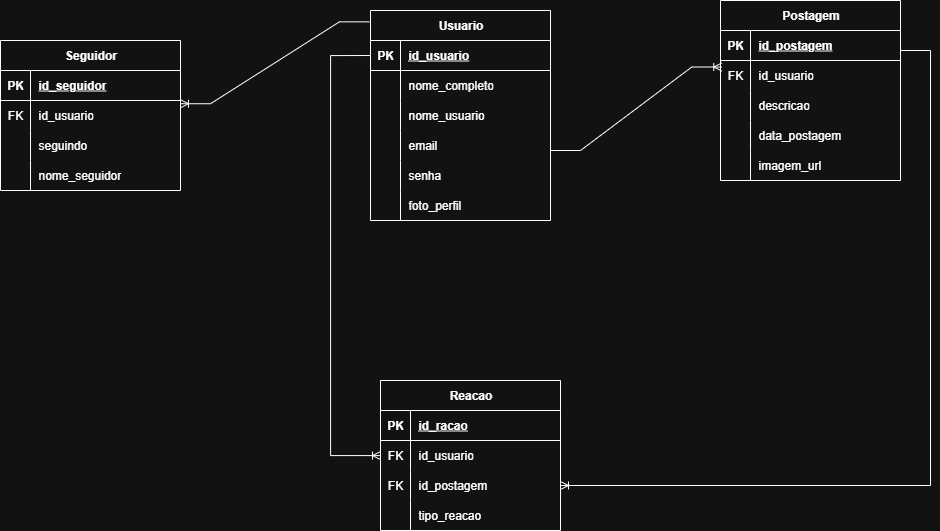

The diagram above was exported from draw.io. Its source (the exported page's mxGraphModel, read from the mxfile embedded in the PNG):
<mxGraphModel dx="1895" dy="958" grid="1" gridSize="10" guides="1" tooltips="1" connect="1" arrows="1" fold="1" page="1" pageScale="1" pageWidth="827" pageHeight="1169" math="0" shadow="0">
  <root>
    <mxCell id="0" />
    <mxCell id="1" parent="0" />
    <mxCell id="ilAoIkdhene19SwvtjaL-1" value="Seguidor" style="shape=table;startSize=30;container=1;collapsible=1;childLayout=tableLayout;fixedRows=1;rowLines=0;fontStyle=1;align=center;resizeLast=1;html=1;" vertex="1" parent="1">
      <mxGeometry x="170" y="80" width="180" height="150" as="geometry" />
    </mxCell>
    <mxCell id="ilAoIkdhene19SwvtjaL-2" value="" style="shape=tableRow;horizontal=0;startSize=0;swimlaneHead=0;swimlaneBody=0;fillColor=none;collapsible=0;dropTarget=0;points=[[0,0.5],[1,0.5]];portConstraint=eastwest;top=0;left=0;right=0;bottom=1;" vertex="1" parent="ilAoIkdhene19SwvtjaL-1">
      <mxGeometry y="30" width="180" height="30" as="geometry" />
    </mxCell>
    <mxCell id="ilAoIkdhene19SwvtjaL-3" value="PK" style="shape=partialRectangle;connectable=0;fillColor=none;top=0;left=0;bottom=0;right=0;fontStyle=1;overflow=hidden;whiteSpace=wrap;html=1;" vertex="1" parent="ilAoIkdhene19SwvtjaL-2">
      <mxGeometry width="30" height="30" as="geometry">
        <mxRectangle width="30" height="30" as="alternateBounds" />
      </mxGeometry>
    </mxCell>
    <mxCell id="ilAoIkdhene19SwvtjaL-4" value="id_seguidor" style="shape=partialRectangle;connectable=0;fillColor=none;top=0;left=0;bottom=0;right=0;align=left;spacingLeft=6;fontStyle=5;overflow=hidden;whiteSpace=wrap;html=1;" vertex="1" parent="ilAoIkdhene19SwvtjaL-2">
      <mxGeometry x="30" width="150" height="30" as="geometry">
        <mxRectangle width="150" height="30" as="alternateBounds" />
      </mxGeometry>
    </mxCell>
    <mxCell id="ilAoIkdhene19SwvtjaL-5" value="" style="shape=tableRow;horizontal=0;startSize=0;swimlaneHead=0;swimlaneBody=0;fillColor=none;collapsible=0;dropTarget=0;points=[[0,0.5],[1,0.5]];portConstraint=eastwest;top=0;left=0;right=0;bottom=0;" vertex="1" parent="ilAoIkdhene19SwvtjaL-1">
      <mxGeometry y="60" width="180" height="30" as="geometry" />
    </mxCell>
    <mxCell id="ilAoIkdhene19SwvtjaL-6" value="FK" style="shape=partialRectangle;connectable=0;fillColor=none;top=0;left=0;bottom=0;right=0;editable=1;overflow=hidden;whiteSpace=wrap;html=1;" vertex="1" parent="ilAoIkdhene19SwvtjaL-5">
      <mxGeometry width="30" height="30" as="geometry">
        <mxRectangle width="30" height="30" as="alternateBounds" />
      </mxGeometry>
    </mxCell>
    <mxCell id="ilAoIkdhene19SwvtjaL-7" value="id_usuario" style="shape=partialRectangle;connectable=0;fillColor=none;top=0;left=0;bottom=0;right=0;align=left;spacingLeft=6;overflow=hidden;whiteSpace=wrap;html=1;" vertex="1" parent="ilAoIkdhene19SwvtjaL-5">
      <mxGeometry x="30" width="150" height="30" as="geometry">
        <mxRectangle width="150" height="30" as="alternateBounds" />
      </mxGeometry>
    </mxCell>
    <mxCell id="ilAoIkdhene19SwvtjaL-8" value="" style="shape=tableRow;horizontal=0;startSize=0;swimlaneHead=0;swimlaneBody=0;fillColor=none;collapsible=0;dropTarget=0;points=[[0,0.5],[1,0.5]];portConstraint=eastwest;top=0;left=0;right=0;bottom=0;" vertex="1" parent="ilAoIkdhene19SwvtjaL-1">
      <mxGeometry y="90" width="180" height="30" as="geometry" />
    </mxCell>
    <mxCell id="ilAoIkdhene19SwvtjaL-9" value="" style="shape=partialRectangle;connectable=0;fillColor=none;top=0;left=0;bottom=0;right=0;editable=1;overflow=hidden;whiteSpace=wrap;html=1;" vertex="1" parent="ilAoIkdhene19SwvtjaL-8">
      <mxGeometry width="30" height="30" as="geometry">
        <mxRectangle width="30" height="30" as="alternateBounds" />
      </mxGeometry>
    </mxCell>
    <mxCell id="ilAoIkdhene19SwvtjaL-10" value="seguindo" style="shape=partialRectangle;connectable=0;fillColor=none;top=0;left=0;bottom=0;right=0;align=left;spacingLeft=6;overflow=hidden;whiteSpace=wrap;html=1;" vertex="1" parent="ilAoIkdhene19SwvtjaL-8">
      <mxGeometry x="30" width="150" height="30" as="geometry">
        <mxRectangle width="150" height="30" as="alternateBounds" />
      </mxGeometry>
    </mxCell>
    <mxCell id="ilAoIkdhene19SwvtjaL-11" value="" style="shape=tableRow;horizontal=0;startSize=0;swimlaneHead=0;swimlaneBody=0;fillColor=none;collapsible=0;dropTarget=0;points=[[0,0.5],[1,0.5]];portConstraint=eastwest;top=0;left=0;right=0;bottom=0;" vertex="1" parent="ilAoIkdhene19SwvtjaL-1">
      <mxGeometry y="120" width="180" height="30" as="geometry" />
    </mxCell>
    <mxCell id="ilAoIkdhene19SwvtjaL-12" value="" style="shape=partialRectangle;connectable=0;fillColor=none;top=0;left=0;bottom=0;right=0;editable=1;overflow=hidden;whiteSpace=wrap;html=1;" vertex="1" parent="ilAoIkdhene19SwvtjaL-11">
      <mxGeometry width="30" height="30" as="geometry">
        <mxRectangle width="30" height="30" as="alternateBounds" />
      </mxGeometry>
    </mxCell>
    <mxCell id="ilAoIkdhene19SwvtjaL-13" value="nome_seguidor" style="shape=partialRectangle;connectable=0;fillColor=none;top=0;left=0;bottom=0;right=0;align=left;spacingLeft=6;overflow=hidden;whiteSpace=wrap;html=1;" vertex="1" parent="ilAoIkdhene19SwvtjaL-11">
      <mxGeometry x="30" width="150" height="30" as="geometry">
        <mxRectangle width="150" height="30" as="alternateBounds" />
      </mxGeometry>
    </mxCell>
    <mxCell id="ilAoIkdhene19SwvtjaL-14" value="Usuario" style="shape=table;startSize=30;container=1;collapsible=1;childLayout=tableLayout;fixedRows=1;rowLines=0;fontStyle=1;align=center;resizeLast=1;html=1;" vertex="1" parent="1">
      <mxGeometry x="540" y="50" width="180" height="210" as="geometry" />
    </mxCell>
    <mxCell id="ilAoIkdhene19SwvtjaL-15" value="" style="shape=tableRow;horizontal=0;startSize=0;swimlaneHead=0;swimlaneBody=0;fillColor=none;collapsible=0;dropTarget=0;points=[[0,0.5],[1,0.5]];portConstraint=eastwest;top=0;left=0;right=0;bottom=1;" vertex="1" parent="ilAoIkdhene19SwvtjaL-14">
      <mxGeometry y="30" width="180" height="30" as="geometry" />
    </mxCell>
    <mxCell id="ilAoIkdhene19SwvtjaL-16" value="PK" style="shape=partialRectangle;connectable=0;fillColor=none;top=0;left=0;bottom=0;right=0;fontStyle=1;overflow=hidden;whiteSpace=wrap;html=1;" vertex="1" parent="ilAoIkdhene19SwvtjaL-15">
      <mxGeometry width="30" height="30" as="geometry">
        <mxRectangle width="30" height="30" as="alternateBounds" />
      </mxGeometry>
    </mxCell>
    <mxCell id="ilAoIkdhene19SwvtjaL-17" value="id_usuario" style="shape=partialRectangle;connectable=0;fillColor=none;top=0;left=0;bottom=0;right=0;align=left;spacingLeft=6;fontStyle=5;overflow=hidden;whiteSpace=wrap;html=1;" vertex="1" parent="ilAoIkdhene19SwvtjaL-15">
      <mxGeometry x="30" width="150" height="30" as="geometry">
        <mxRectangle width="150" height="30" as="alternateBounds" />
      </mxGeometry>
    </mxCell>
    <mxCell id="ilAoIkdhene19SwvtjaL-18" value="" style="shape=tableRow;horizontal=0;startSize=0;swimlaneHead=0;swimlaneBody=0;fillColor=none;collapsible=0;dropTarget=0;points=[[0,0.5],[1,0.5]];portConstraint=eastwest;top=0;left=0;right=0;bottom=0;" vertex="1" parent="ilAoIkdhene19SwvtjaL-14">
      <mxGeometry y="60" width="180" height="30" as="geometry" />
    </mxCell>
    <mxCell id="ilAoIkdhene19SwvtjaL-19" value="" style="shape=partialRectangle;connectable=0;fillColor=none;top=0;left=0;bottom=0;right=0;editable=1;overflow=hidden;whiteSpace=wrap;html=1;" vertex="1" parent="ilAoIkdhene19SwvtjaL-18">
      <mxGeometry width="30" height="30" as="geometry">
        <mxRectangle width="30" height="30" as="alternateBounds" />
      </mxGeometry>
    </mxCell>
    <mxCell id="ilAoIkdhene19SwvtjaL-20" value="nome_completo" style="shape=partialRectangle;connectable=0;fillColor=none;top=0;left=0;bottom=0;right=0;align=left;spacingLeft=6;overflow=hidden;whiteSpace=wrap;html=1;" vertex="1" parent="ilAoIkdhene19SwvtjaL-18">
      <mxGeometry x="30" width="150" height="30" as="geometry">
        <mxRectangle width="150" height="30" as="alternateBounds" />
      </mxGeometry>
    </mxCell>
    <mxCell id="ilAoIkdhene19SwvtjaL-21" value="" style="shape=tableRow;horizontal=0;startSize=0;swimlaneHead=0;swimlaneBody=0;fillColor=none;collapsible=0;dropTarget=0;points=[[0,0.5],[1,0.5]];portConstraint=eastwest;top=0;left=0;right=0;bottom=0;" vertex="1" parent="ilAoIkdhene19SwvtjaL-14">
      <mxGeometry y="90" width="180" height="30" as="geometry" />
    </mxCell>
    <mxCell id="ilAoIkdhene19SwvtjaL-22" value="" style="shape=partialRectangle;connectable=0;fillColor=none;top=0;left=0;bottom=0;right=0;editable=1;overflow=hidden;whiteSpace=wrap;html=1;" vertex="1" parent="ilAoIkdhene19SwvtjaL-21">
      <mxGeometry width="30" height="30" as="geometry">
        <mxRectangle width="30" height="30" as="alternateBounds" />
      </mxGeometry>
    </mxCell>
    <mxCell id="ilAoIkdhene19SwvtjaL-23" value="nome_usuario" style="shape=partialRectangle;connectable=0;fillColor=none;top=0;left=0;bottom=0;right=0;align=left;spacingLeft=6;overflow=hidden;whiteSpace=wrap;html=1;" vertex="1" parent="ilAoIkdhene19SwvtjaL-21">
      <mxGeometry x="30" width="150" height="30" as="geometry">
        <mxRectangle width="150" height="30" as="alternateBounds" />
      </mxGeometry>
    </mxCell>
    <mxCell id="ilAoIkdhene19SwvtjaL-24" value="" style="shape=tableRow;horizontal=0;startSize=0;swimlaneHead=0;swimlaneBody=0;fillColor=none;collapsible=0;dropTarget=0;points=[[0,0.5],[1,0.5]];portConstraint=eastwest;top=0;left=0;right=0;bottom=0;" vertex="1" parent="ilAoIkdhene19SwvtjaL-14">
      <mxGeometry y="120" width="180" height="30" as="geometry" />
    </mxCell>
    <mxCell id="ilAoIkdhene19SwvtjaL-25" value="" style="shape=partialRectangle;connectable=0;fillColor=none;top=0;left=0;bottom=0;right=0;editable=1;overflow=hidden;whiteSpace=wrap;html=1;" vertex="1" parent="ilAoIkdhene19SwvtjaL-24">
      <mxGeometry width="30" height="30" as="geometry">
        <mxRectangle width="30" height="30" as="alternateBounds" />
      </mxGeometry>
    </mxCell>
    <mxCell id="ilAoIkdhene19SwvtjaL-26" value="email" style="shape=partialRectangle;connectable=0;fillColor=none;top=0;left=0;bottom=0;right=0;align=left;spacingLeft=6;overflow=hidden;whiteSpace=wrap;html=1;" vertex="1" parent="ilAoIkdhene19SwvtjaL-24">
      <mxGeometry x="30" width="150" height="30" as="geometry">
        <mxRectangle width="150" height="30" as="alternateBounds" />
      </mxGeometry>
    </mxCell>
    <mxCell id="2UU-h-cUpJ-z6kbUMvjD-1" value="" style="shape=tableRow;horizontal=0;startSize=0;swimlaneHead=0;swimlaneBody=0;fillColor=none;collapsible=0;dropTarget=0;points=[[0,0.5],[1,0.5]];portConstraint=eastwest;top=0;left=0;right=0;bottom=0;" vertex="1" parent="ilAoIkdhene19SwvtjaL-14">
      <mxGeometry y="150" width="180" height="30" as="geometry" />
    </mxCell>
    <mxCell id="2UU-h-cUpJ-z6kbUMvjD-2" value="" style="shape=partialRectangle;connectable=0;fillColor=none;top=0;left=0;bottom=0;right=0;editable=1;overflow=hidden;whiteSpace=wrap;html=1;" vertex="1" parent="2UU-h-cUpJ-z6kbUMvjD-1">
      <mxGeometry width="30" height="30" as="geometry">
        <mxRectangle width="30" height="30" as="alternateBounds" />
      </mxGeometry>
    </mxCell>
    <mxCell id="2UU-h-cUpJ-z6kbUMvjD-3" value="senha" style="shape=partialRectangle;connectable=0;fillColor=none;top=0;left=0;bottom=0;right=0;align=left;spacingLeft=6;overflow=hidden;whiteSpace=wrap;html=1;" vertex="1" parent="2UU-h-cUpJ-z6kbUMvjD-1">
      <mxGeometry x="30" width="150" height="30" as="geometry">
        <mxRectangle width="150" height="30" as="alternateBounds" />
      </mxGeometry>
    </mxCell>
    <mxCell id="2UU-h-cUpJ-z6kbUMvjD-4" value="" style="shape=tableRow;horizontal=0;startSize=0;swimlaneHead=0;swimlaneBody=0;fillColor=none;collapsible=0;dropTarget=0;points=[[0,0.5],[1,0.5]];portConstraint=eastwest;top=0;left=0;right=0;bottom=0;" vertex="1" parent="ilAoIkdhene19SwvtjaL-14">
      <mxGeometry y="180" width="180" height="30" as="geometry" />
    </mxCell>
    <mxCell id="2UU-h-cUpJ-z6kbUMvjD-5" value="" style="shape=partialRectangle;connectable=0;fillColor=none;top=0;left=0;bottom=0;right=0;editable=1;overflow=hidden;whiteSpace=wrap;html=1;" vertex="1" parent="2UU-h-cUpJ-z6kbUMvjD-4">
      <mxGeometry width="30" height="30" as="geometry">
        <mxRectangle width="30" height="30" as="alternateBounds" />
      </mxGeometry>
    </mxCell>
    <mxCell id="2UU-h-cUpJ-z6kbUMvjD-6" value="foto_perfil" style="shape=partialRectangle;connectable=0;fillColor=none;top=0;left=0;bottom=0;right=0;align=left;spacingLeft=6;overflow=hidden;whiteSpace=wrap;html=1;" vertex="1" parent="2UU-h-cUpJ-z6kbUMvjD-4">
      <mxGeometry x="30" width="150" height="30" as="geometry">
        <mxRectangle width="150" height="30" as="alternateBounds" />
      </mxGeometry>
    </mxCell>
    <mxCell id="ilAoIkdhene19SwvtjaL-27" value="Postagem" style="shape=table;startSize=30;container=1;collapsible=1;childLayout=tableLayout;fixedRows=1;rowLines=0;fontStyle=1;align=center;resizeLast=1;html=1;" vertex="1" parent="1">
      <mxGeometry x="890" y="40" width="180" height="180" as="geometry" />
    </mxCell>
    <mxCell id="ilAoIkdhene19SwvtjaL-28" value="" style="shape=tableRow;horizontal=0;startSize=0;swimlaneHead=0;swimlaneBody=0;fillColor=none;collapsible=0;dropTarget=0;points=[[0,0.5],[1,0.5]];portConstraint=eastwest;top=0;left=0;right=0;bottom=1;" vertex="1" parent="ilAoIkdhene19SwvtjaL-27">
      <mxGeometry y="30" width="180" height="30" as="geometry" />
    </mxCell>
    <mxCell id="ilAoIkdhene19SwvtjaL-29" value="PK" style="shape=partialRectangle;connectable=0;fillColor=none;top=0;left=0;bottom=0;right=0;fontStyle=1;overflow=hidden;whiteSpace=wrap;html=1;" vertex="1" parent="ilAoIkdhene19SwvtjaL-28">
      <mxGeometry width="30" height="30" as="geometry">
        <mxRectangle width="30" height="30" as="alternateBounds" />
      </mxGeometry>
    </mxCell>
    <mxCell id="ilAoIkdhene19SwvtjaL-30" value="id_postagem" style="shape=partialRectangle;connectable=0;fillColor=none;top=0;left=0;bottom=0;right=0;align=left;spacingLeft=6;fontStyle=5;overflow=hidden;whiteSpace=wrap;html=1;" vertex="1" parent="ilAoIkdhene19SwvtjaL-28">
      <mxGeometry x="30" width="150" height="30" as="geometry">
        <mxRectangle width="150" height="30" as="alternateBounds" />
      </mxGeometry>
    </mxCell>
    <mxCell id="ilAoIkdhene19SwvtjaL-31" value="" style="shape=tableRow;horizontal=0;startSize=0;swimlaneHead=0;swimlaneBody=0;fillColor=none;collapsible=0;dropTarget=0;points=[[0,0.5],[1,0.5]];portConstraint=eastwest;top=0;left=0;right=0;bottom=0;" vertex="1" parent="ilAoIkdhene19SwvtjaL-27">
      <mxGeometry y="60" width="180" height="30" as="geometry" />
    </mxCell>
    <mxCell id="ilAoIkdhene19SwvtjaL-32" value="FK" style="shape=partialRectangle;connectable=0;fillColor=none;top=0;left=0;bottom=0;right=0;editable=1;overflow=hidden;whiteSpace=wrap;html=1;" vertex="1" parent="ilAoIkdhene19SwvtjaL-31">
      <mxGeometry width="30" height="30" as="geometry">
        <mxRectangle width="30" height="30" as="alternateBounds" />
      </mxGeometry>
    </mxCell>
    <mxCell id="ilAoIkdhene19SwvtjaL-33" value="&lt;div style=&quot;text-align: center;&quot;&gt;&lt;span style=&quot;background-color: transparent; color: light-dark(rgb(0, 0, 0), rgb(255, 255, 255));&quot;&gt;id_usuario&lt;/span&gt;&lt;/div&gt;" style="shape=partialRectangle;connectable=0;fillColor=none;top=0;left=0;bottom=0;right=0;align=left;spacingLeft=6;overflow=hidden;whiteSpace=wrap;html=1;" vertex="1" parent="ilAoIkdhene19SwvtjaL-31">
      <mxGeometry x="30" width="150" height="30" as="geometry">
        <mxRectangle width="150" height="30" as="alternateBounds" />
      </mxGeometry>
    </mxCell>
    <mxCell id="ilAoIkdhene19SwvtjaL-34" value="" style="shape=tableRow;horizontal=0;startSize=0;swimlaneHead=0;swimlaneBody=0;fillColor=none;collapsible=0;dropTarget=0;points=[[0,0.5],[1,0.5]];portConstraint=eastwest;top=0;left=0;right=0;bottom=0;" vertex="1" parent="ilAoIkdhene19SwvtjaL-27">
      <mxGeometry y="90" width="180" height="30" as="geometry" />
    </mxCell>
    <mxCell id="ilAoIkdhene19SwvtjaL-35" value="" style="shape=partialRectangle;connectable=0;fillColor=none;top=0;left=0;bottom=0;right=0;editable=1;overflow=hidden;whiteSpace=wrap;html=1;" vertex="1" parent="ilAoIkdhene19SwvtjaL-34">
      <mxGeometry width="30" height="30" as="geometry">
        <mxRectangle width="30" height="30" as="alternateBounds" />
      </mxGeometry>
    </mxCell>
    <mxCell id="ilAoIkdhene19SwvtjaL-36" value="&lt;span style=&quot;text-align: center;&quot;&gt;descricao&lt;/span&gt;" style="shape=partialRectangle;connectable=0;fillColor=none;top=0;left=0;bottom=0;right=0;align=left;spacingLeft=6;overflow=hidden;whiteSpace=wrap;html=1;" vertex="1" parent="ilAoIkdhene19SwvtjaL-34">
      <mxGeometry x="30" width="150" height="30" as="geometry">
        <mxRectangle width="150" height="30" as="alternateBounds" />
      </mxGeometry>
    </mxCell>
    <mxCell id="ilAoIkdhene19SwvtjaL-37" value="" style="shape=tableRow;horizontal=0;startSize=0;swimlaneHead=0;swimlaneBody=0;fillColor=none;collapsible=0;dropTarget=0;points=[[0,0.5],[1,0.5]];portConstraint=eastwest;top=0;left=0;right=0;bottom=0;" vertex="1" parent="ilAoIkdhene19SwvtjaL-27">
      <mxGeometry y="120" width="180" height="30" as="geometry" />
    </mxCell>
    <mxCell id="ilAoIkdhene19SwvtjaL-38" value="" style="shape=partialRectangle;connectable=0;fillColor=none;top=0;left=0;bottom=0;right=0;editable=1;overflow=hidden;whiteSpace=wrap;html=1;" vertex="1" parent="ilAoIkdhene19SwvtjaL-37">
      <mxGeometry width="30" height="30" as="geometry">
        <mxRectangle width="30" height="30" as="alternateBounds" />
      </mxGeometry>
    </mxCell>
    <mxCell id="ilAoIkdhene19SwvtjaL-39" value="&lt;span style=&quot;text-align: center;&quot;&gt;data_postagem&lt;/span&gt;" style="shape=partialRectangle;connectable=0;fillColor=none;top=0;left=0;bottom=0;right=0;align=left;spacingLeft=6;overflow=hidden;whiteSpace=wrap;html=1;" vertex="1" parent="ilAoIkdhene19SwvtjaL-37">
      <mxGeometry x="30" width="150" height="30" as="geometry">
        <mxRectangle width="150" height="30" as="alternateBounds" />
      </mxGeometry>
    </mxCell>
    <mxCell id="8lZ5ChNiJng7ouDd5crS-14" value="" style="shape=tableRow;horizontal=0;startSize=0;swimlaneHead=0;swimlaneBody=0;fillColor=none;collapsible=0;dropTarget=0;points=[[0,0.5],[1,0.5]];portConstraint=eastwest;top=0;left=0;right=0;bottom=0;" vertex="1" parent="ilAoIkdhene19SwvtjaL-27">
      <mxGeometry y="150" width="180" height="30" as="geometry" />
    </mxCell>
    <mxCell id="8lZ5ChNiJng7ouDd5crS-15" value="" style="shape=partialRectangle;connectable=0;fillColor=none;top=0;left=0;bottom=0;right=0;editable=1;overflow=hidden;whiteSpace=wrap;html=1;" vertex="1" parent="8lZ5ChNiJng7ouDd5crS-14">
      <mxGeometry width="30" height="30" as="geometry">
        <mxRectangle width="30" height="30" as="alternateBounds" />
      </mxGeometry>
    </mxCell>
    <mxCell id="8lZ5ChNiJng7ouDd5crS-16" value="&lt;span style=&quot;text-align: center;&quot;&gt;imagem_url&lt;/span&gt;" style="shape=partialRectangle;connectable=0;fillColor=none;top=0;left=0;bottom=0;right=0;align=left;spacingLeft=6;overflow=hidden;whiteSpace=wrap;html=1;" vertex="1" parent="8lZ5ChNiJng7ouDd5crS-14">
      <mxGeometry x="30" width="150" height="30" as="geometry">
        <mxRectangle width="150" height="30" as="alternateBounds" />
      </mxGeometry>
    </mxCell>
    <mxCell id="ilAoIkdhene19SwvtjaL-40" value="Reacao" style="shape=table;startSize=30;container=1;collapsible=1;childLayout=tableLayout;fixedRows=1;rowLines=0;fontStyle=1;align=center;resizeLast=1;html=1;" vertex="1" parent="1">
      <mxGeometry x="550" y="420" width="180" height="150" as="geometry" />
    </mxCell>
    <mxCell id="ilAoIkdhene19SwvtjaL-41" value="" style="shape=tableRow;horizontal=0;startSize=0;swimlaneHead=0;swimlaneBody=0;fillColor=none;collapsible=0;dropTarget=0;points=[[0,0.5],[1,0.5]];portConstraint=eastwest;top=0;left=0;right=0;bottom=1;" vertex="1" parent="ilAoIkdhene19SwvtjaL-40">
      <mxGeometry y="30" width="180" height="30" as="geometry" />
    </mxCell>
    <mxCell id="ilAoIkdhene19SwvtjaL-42" value="PK" style="shape=partialRectangle;connectable=0;fillColor=none;top=0;left=0;bottom=0;right=0;fontStyle=1;overflow=hidden;whiteSpace=wrap;html=1;" vertex="1" parent="ilAoIkdhene19SwvtjaL-41">
      <mxGeometry width="30" height="30" as="geometry">
        <mxRectangle width="30" height="30" as="alternateBounds" />
      </mxGeometry>
    </mxCell>
    <mxCell id="ilAoIkdhene19SwvtjaL-43" value="id_racao" style="shape=partialRectangle;connectable=0;fillColor=none;top=0;left=0;bottom=0;right=0;align=left;spacingLeft=6;fontStyle=5;overflow=hidden;whiteSpace=wrap;html=1;" vertex="1" parent="ilAoIkdhene19SwvtjaL-41">
      <mxGeometry x="30" width="150" height="30" as="geometry">
        <mxRectangle width="150" height="30" as="alternateBounds" />
      </mxGeometry>
    </mxCell>
    <mxCell id="ilAoIkdhene19SwvtjaL-44" value="" style="shape=tableRow;horizontal=0;startSize=0;swimlaneHead=0;swimlaneBody=0;fillColor=none;collapsible=0;dropTarget=0;points=[[0,0.5],[1,0.5]];portConstraint=eastwest;top=0;left=0;right=0;bottom=0;" vertex="1" parent="ilAoIkdhene19SwvtjaL-40">
      <mxGeometry y="60" width="180" height="30" as="geometry" />
    </mxCell>
    <mxCell id="ilAoIkdhene19SwvtjaL-45" value="FK" style="shape=partialRectangle;connectable=0;fillColor=none;top=0;left=0;bottom=0;right=0;editable=1;overflow=hidden;whiteSpace=wrap;html=1;" vertex="1" parent="ilAoIkdhene19SwvtjaL-44">
      <mxGeometry width="30" height="30" as="geometry">
        <mxRectangle width="30" height="30" as="alternateBounds" />
      </mxGeometry>
    </mxCell>
    <mxCell id="ilAoIkdhene19SwvtjaL-46" value="id_usuario" style="shape=partialRectangle;connectable=0;fillColor=none;top=0;left=0;bottom=0;right=0;align=left;spacingLeft=6;overflow=hidden;whiteSpace=wrap;html=1;" vertex="1" parent="ilAoIkdhene19SwvtjaL-44">
      <mxGeometry x="30" width="150" height="30" as="geometry">
        <mxRectangle width="150" height="30" as="alternateBounds" />
      </mxGeometry>
    </mxCell>
    <mxCell id="ilAoIkdhene19SwvtjaL-47" value="" style="shape=tableRow;horizontal=0;startSize=0;swimlaneHead=0;swimlaneBody=0;fillColor=none;collapsible=0;dropTarget=0;points=[[0,0.5],[1,0.5]];portConstraint=eastwest;top=0;left=0;right=0;bottom=0;" vertex="1" parent="ilAoIkdhene19SwvtjaL-40">
      <mxGeometry y="90" width="180" height="30" as="geometry" />
    </mxCell>
    <mxCell id="ilAoIkdhene19SwvtjaL-48" value="FK" style="shape=partialRectangle;connectable=0;fillColor=none;top=0;left=0;bottom=0;right=0;editable=1;overflow=hidden;whiteSpace=wrap;html=1;" vertex="1" parent="ilAoIkdhene19SwvtjaL-47">
      <mxGeometry width="30" height="30" as="geometry">
        <mxRectangle width="30" height="30" as="alternateBounds" />
      </mxGeometry>
    </mxCell>
    <mxCell id="ilAoIkdhene19SwvtjaL-49" value="id_postagem" style="shape=partialRectangle;connectable=0;fillColor=none;top=0;left=0;bottom=0;right=0;align=left;spacingLeft=6;overflow=hidden;whiteSpace=wrap;html=1;" vertex="1" parent="ilAoIkdhene19SwvtjaL-47">
      <mxGeometry x="30" width="150" height="30" as="geometry">
        <mxRectangle width="150" height="30" as="alternateBounds" />
      </mxGeometry>
    </mxCell>
    <mxCell id="ilAoIkdhene19SwvtjaL-50" value="" style="shape=tableRow;horizontal=0;startSize=0;swimlaneHead=0;swimlaneBody=0;fillColor=none;collapsible=0;dropTarget=0;points=[[0,0.5],[1,0.5]];portConstraint=eastwest;top=0;left=0;right=0;bottom=0;" vertex="1" parent="ilAoIkdhene19SwvtjaL-40">
      <mxGeometry y="120" width="180" height="30" as="geometry" />
    </mxCell>
    <mxCell id="ilAoIkdhene19SwvtjaL-51" value="" style="shape=partialRectangle;connectable=0;fillColor=none;top=0;left=0;bottom=0;right=0;editable=1;overflow=hidden;whiteSpace=wrap;html=1;" vertex="1" parent="ilAoIkdhene19SwvtjaL-50">
      <mxGeometry width="30" height="30" as="geometry">
        <mxRectangle width="30" height="30" as="alternateBounds" />
      </mxGeometry>
    </mxCell>
    <mxCell id="ilAoIkdhene19SwvtjaL-52" value="&lt;span style=&quot;text-align: center;&quot;&gt;tipo_reacao&lt;/span&gt;" style="shape=partialRectangle;connectable=0;fillColor=none;top=0;left=0;bottom=0;right=0;align=left;spacingLeft=6;overflow=hidden;whiteSpace=wrap;html=1;" vertex="1" parent="ilAoIkdhene19SwvtjaL-50">
      <mxGeometry x="30" width="150" height="30" as="geometry">
        <mxRectangle width="150" height="30" as="alternateBounds" />
      </mxGeometry>
    </mxCell>
    <mxCell id="M32541sX9HU3_ay083H1-4" style="edgeStyle=orthogonalEdgeStyle;rounded=0;orthogonalLoop=1;jettySize=auto;html=1;exitX=1;exitY=0.5;exitDx=0;exitDy=0;" edge="1" parent="ilAoIkdhene19SwvtjaL-40" source="ilAoIkdhene19SwvtjaL-47" target="ilAoIkdhene19SwvtjaL-47">
      <mxGeometry relative="1" as="geometry" />
    </mxCell>
    <mxCell id="vmYH_4SWddbr26Nonbta-1" value="" style="edgeStyle=entityRelationEdgeStyle;fontSize=12;html=1;endArrow=ERoneToMany;rounded=0;entryX=0.007;entryY=0.217;entryDx=0;entryDy=0;entryPerimeter=0;" edge="1" parent="1" target="ilAoIkdhene19SwvtjaL-31">
      <mxGeometry width="100" height="100" relative="1" as="geometry">
        <mxPoint x="720" y="190" as="sourcePoint" />
        <mxPoint x="820" y="90" as="targetPoint" />
      </mxGeometry>
    </mxCell>
    <mxCell id="kim9UwsWD6opXXWasv5X-2" value="" style="edgeStyle=orthogonalEdgeStyle;fontSize=12;html=1;endArrow=ERoneToMany;rounded=0;exitX=0;exitY=0.5;exitDx=0;exitDy=0;" edge="1" parent="1" source="ilAoIkdhene19SwvtjaL-15" target="ilAoIkdhene19SwvtjaL-44">
      <mxGeometry width="100" height="100" relative="1" as="geometry">
        <mxPoint x="370" y="460" as="sourcePoint" />
        <mxPoint x="470" y="360" as="targetPoint" />
        <Array as="points">
          <mxPoint x="500" y="95" />
          <mxPoint x="500" y="495" />
        </Array>
      </mxGeometry>
    </mxCell>
    <mxCell id="M32541sX9HU3_ay083H1-2" value="" style="edgeStyle=entityRelationEdgeStyle;fontSize=12;html=1;endArrow=ERoneToMany;rounded=0;entryX=1;entryY=0.108;entryDx=0;entryDy=0;entryPerimeter=0;exitX=-0.006;exitY=0.054;exitDx=0;exitDy=0;exitPerimeter=0;" edge="1" parent="1" source="ilAoIkdhene19SwvtjaL-14" target="ilAoIkdhene19SwvtjaL-5">
      <mxGeometry width="100" height="100" relative="1" as="geometry">
        <mxPoint x="400" y="170" as="sourcePoint" />
        <mxPoint x="500" y="70" as="targetPoint" />
      </mxGeometry>
    </mxCell>
    <mxCell id="M32541sX9HU3_ay083H1-3" value="" style="edgeStyle=entityRelationEdgeStyle;fontSize=12;html=1;endArrow=ERoneToMany;rounded=0;entryX=1;entryY=0.5;entryDx=0;entryDy=0;" edge="1" parent="1" target="ilAoIkdhene19SwvtjaL-47">
      <mxGeometry width="100" height="100" relative="1" as="geometry">
        <mxPoint x="1070" y="90" as="sourcePoint" />
        <mxPoint x="1170" y="-10" as="targetPoint" />
      </mxGeometry>
    </mxCell>
  </root>
</mxGraphModel>